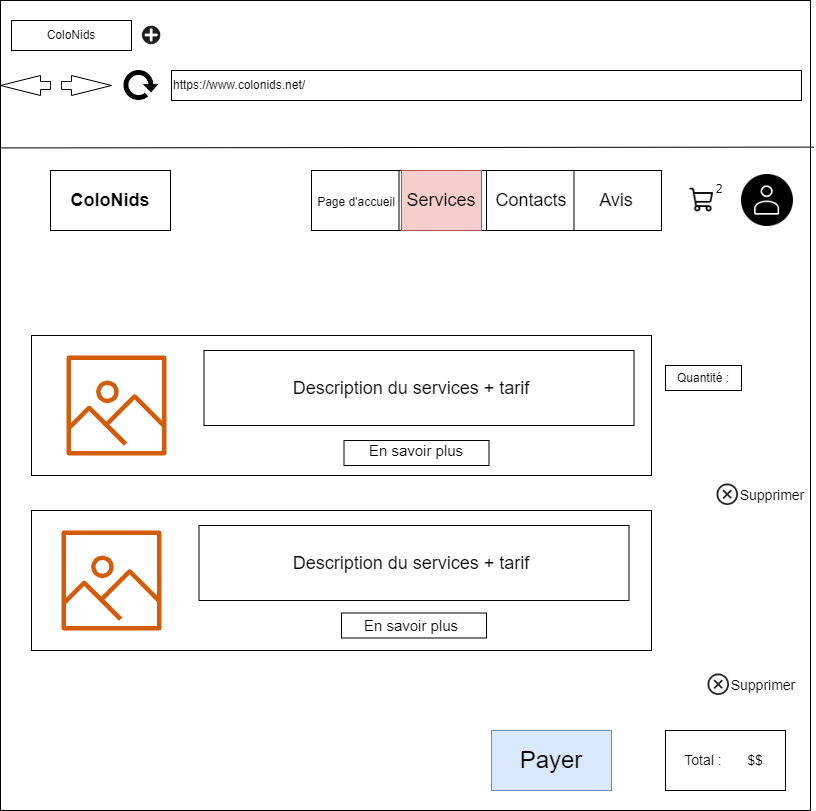

The diagram above was exported from draw.io. Its source (the exported page's mxGraphModel, read from the mxfile embedded in the PNG):
<mxGraphModel dx="1662" dy="737" grid="1" gridSize="10" guides="1" tooltips="1" connect="1" arrows="1" fold="1" page="1" pageScale="1" pageWidth="827" pageHeight="1169" math="0" shadow="0">
  <root>
    <mxCell id="9msg_bm9BsYiHy_-g2Db-0" />
    <mxCell id="9msg_bm9BsYiHy_-g2Db-1" parent="9msg_bm9BsYiHy_-g2Db-0" />
    <mxCell id="9msg_bm9BsYiHy_-g2Db-2" value="" style="whiteSpace=wrap;html=1;aspect=fixed;" parent="9msg_bm9BsYiHy_-g2Db-1" vertex="1">
      <mxGeometry x="9" y="30" width="810" height="810" as="geometry" />
    </mxCell>
    <mxCell id="9msg_bm9BsYiHy_-g2Db-5" value="" style="rounded=0;whiteSpace=wrap;html=1;fontSize=18;" parent="9msg_bm9BsYiHy_-g2Db-1" vertex="1">
      <mxGeometry x="40" y="540" width="620" height="140" as="geometry" />
    </mxCell>
    <mxCell id="9msg_bm9BsYiHy_-g2Db-6" value="" style="rounded=0;whiteSpace=wrap;html=1;fontSize=18;" parent="9msg_bm9BsYiHy_-g2Db-1" vertex="1">
      <mxGeometry x="350" y="642.5" width="145" height="25" as="geometry" />
    </mxCell>
    <mxCell id="9msg_bm9BsYiHy_-g2Db-7" value="ColoNids" style="rounded=0;whiteSpace=wrap;html=1;" parent="9msg_bm9BsYiHy_-g2Db-1" vertex="1">
      <mxGeometry x="20" y="50" width="120" height="30" as="geometry" />
    </mxCell>
    <mxCell id="9msg_bm9BsYiHy_-g2Db-8" value="" style="shape=image;html=1;verticalAlign=top;verticalLabelPosition=bottom;labelBackgroundColor=#ffffff;imageAspect=0;aspect=fixed;image=https://cdn0.iconfinder.com/data/icons/math-business-icon-set/93/1_1-128.png" parent="9msg_bm9BsYiHy_-g2Db-1" vertex="1">
      <mxGeometry x="150" y="55" width="20" height="20" as="geometry" />
    </mxCell>
    <mxCell id="9msg_bm9BsYiHy_-g2Db-9" value="https://www.colonids.net/" style="rounded=0;whiteSpace=wrap;html=1;align=left;" parent="9msg_bm9BsYiHy_-g2Db-1" vertex="1">
      <mxGeometry x="180" y="100" width="630" height="30" as="geometry" />
    </mxCell>
    <mxCell id="9msg_bm9BsYiHy_-g2Db-10" value="" style="html=1;shadow=0;dashed=0;align=center;verticalAlign=middle;shape=mxgraph.arrows2.arrow;dy=0.6;dx=40;notch=0;" parent="9msg_bm9BsYiHy_-g2Db-1" vertex="1">
      <mxGeometry x="70" y="105" width="50" height="20" as="geometry" />
    </mxCell>
    <mxCell id="9msg_bm9BsYiHy_-g2Db-11" value="" style="html=1;shadow=0;dashed=0;align=center;verticalAlign=middle;shape=mxgraph.arrows2.arrow;dy=0.6;dx=40;notch=0;direction=west;" parent="9msg_bm9BsYiHy_-g2Db-1" vertex="1">
      <mxGeometry x="9" y="105" width="50" height="20" as="geometry" />
    </mxCell>
    <mxCell id="9msg_bm9BsYiHy_-g2Db-12" value="" style="shape=image;html=1;verticalAlign=top;verticalLabelPosition=bottom;labelBackgroundColor=#ffffff;imageAspect=0;aspect=fixed;image=https://cdn4.iconfinder.com/data/icons/ionicons/512/icon-refresh-128.png" parent="9msg_bm9BsYiHy_-g2Db-1" vertex="1">
      <mxGeometry x="130" y="95" width="40" height="40" as="geometry" />
    </mxCell>
    <mxCell id="9msg_bm9BsYiHy_-g2Db-13" value="" style="endArrow=none;html=1;rounded=0;entryX=1.004;entryY=0.181;entryDx=0;entryDy=0;entryPerimeter=0;exitX=0.001;exitY=0.182;exitDx=0;exitDy=0;exitPerimeter=0;" parent="9msg_bm9BsYiHy_-g2Db-1" source="9msg_bm9BsYiHy_-g2Db-2" target="9msg_bm9BsYiHy_-g2Db-2" edge="1">
      <mxGeometry width="50" height="50" relative="1" as="geometry">
        <mxPoint x="389" y="200" as="sourcePoint" />
        <mxPoint x="440" y="150" as="targetPoint" />
      </mxGeometry>
    </mxCell>
    <mxCell id="9msg_bm9BsYiHy_-g2Db-14" value="&lt;b&gt;&lt;font style=&quot;font-size: 18px;&quot;&gt;ColoNids&lt;/font&gt;&lt;/b&gt;" style="rounded=0;whiteSpace=wrap;html=1;" parent="9msg_bm9BsYiHy_-g2Db-1" vertex="1">
      <mxGeometry x="59" y="200" width="120" height="60" as="geometry" />
    </mxCell>
    <mxCell id="9msg_bm9BsYiHy_-g2Db-15" value="" style="rounded=0;whiteSpace=wrap;html=1;" parent="9msg_bm9BsYiHy_-g2Db-1" vertex="1">
      <mxGeometry x="320" y="200" width="350" height="60" as="geometry" />
    </mxCell>
    <mxCell id="9msg_bm9BsYiHy_-g2Db-16" value="" style="endArrow=none;html=1;rounded=0;entryX=0.25;entryY=0;entryDx=0;entryDy=0;exitX=0.25;exitY=1;exitDx=0;exitDy=0;" parent="9msg_bm9BsYiHy_-g2Db-1" source="9msg_bm9BsYiHy_-g2Db-15" target="9msg_bm9BsYiHy_-g2Db-15" edge="1">
      <mxGeometry width="50" height="50" relative="1" as="geometry">
        <mxPoint x="290" y="450" as="sourcePoint" />
        <mxPoint x="340" y="400" as="targetPoint" />
      </mxGeometry>
    </mxCell>
    <mxCell id="9msg_bm9BsYiHy_-g2Db-17" value="" style="endArrow=none;html=1;rounded=0;entryX=0.5;entryY=0;entryDx=0;entryDy=0;exitX=0.5;exitY=1;exitDx=0;exitDy=0;" parent="9msg_bm9BsYiHy_-g2Db-1" source="9msg_bm9BsYiHy_-g2Db-15" target="9msg_bm9BsYiHy_-g2Db-15" edge="1">
      <mxGeometry width="50" height="50" relative="1" as="geometry">
        <mxPoint x="290" y="450" as="sourcePoint" />
        <mxPoint x="340" y="400" as="targetPoint" />
      </mxGeometry>
    </mxCell>
    <mxCell id="9msg_bm9BsYiHy_-g2Db-18" value="" style="endArrow=none;html=1;rounded=0;entryX=0.75;entryY=0;entryDx=0;entryDy=0;exitX=0.75;exitY=1;exitDx=0;exitDy=0;" parent="9msg_bm9BsYiHy_-g2Db-1" source="9msg_bm9BsYiHy_-g2Db-15" target="9msg_bm9BsYiHy_-g2Db-15" edge="1">
      <mxGeometry width="50" height="50" relative="1" as="geometry">
        <mxPoint x="290" y="450" as="sourcePoint" />
        <mxPoint x="340" y="400" as="targetPoint" />
      </mxGeometry>
    </mxCell>
    <mxCell id="9msg_bm9BsYiHy_-g2Db-19" value="&lt;span style=&quot;font-size: 12px;&quot;&gt;Page d'accueil&lt;/span&gt;" style="text;html=1;strokeColor=none;fillColor=none;align=center;verticalAlign=middle;whiteSpace=wrap;rounded=0;fontSize=18;" parent="9msg_bm9BsYiHy_-g2Db-1" vertex="1">
      <mxGeometry x="320" y="200" width="90" height="60" as="geometry" />
    </mxCell>
    <mxCell id="9msg_bm9BsYiHy_-g2Db-20" value="Services" style="text;html=1;strokeColor=#b85450;fillColor=#f8cecc;align=center;verticalAlign=middle;whiteSpace=wrap;rounded=0;fontSize=18;" parent="9msg_bm9BsYiHy_-g2Db-1" vertex="1">
      <mxGeometry x="410" y="200" width="80" height="60" as="geometry" />
    </mxCell>
    <mxCell id="9msg_bm9BsYiHy_-g2Db-21" value="Contacts" style="text;html=1;strokeColor=none;fillColor=none;align=center;verticalAlign=middle;whiteSpace=wrap;rounded=0;fontSize=18;" parent="9msg_bm9BsYiHy_-g2Db-1" vertex="1">
      <mxGeometry x="500" y="200" width="80" height="60" as="geometry" />
    </mxCell>
    <mxCell id="9msg_bm9BsYiHy_-g2Db-22" value="Avis" style="text;html=1;strokeColor=none;fillColor=none;align=center;verticalAlign=middle;whiteSpace=wrap;rounded=0;fontSize=18;" parent="9msg_bm9BsYiHy_-g2Db-1" vertex="1">
      <mxGeometry x="580" y="200" width="90" height="60" as="geometry" />
    </mxCell>
    <mxCell id="9msg_bm9BsYiHy_-g2Db-23" value="" style="rounded=0;whiteSpace=wrap;html=1;fontSize=18;" parent="9msg_bm9BsYiHy_-g2Db-1" vertex="1">
      <mxGeometry x="40" y="365" width="620" height="140" as="geometry" />
    </mxCell>
    <mxCell id="9msg_bm9BsYiHy_-g2Db-24" value="" style="sketch=0;outlineConnect=0;fontColor=#232F3E;gradientColor=none;fillColor=#D45B07;strokeColor=none;dashed=0;verticalLabelPosition=bottom;verticalAlign=top;align=center;html=1;fontSize=12;fontStyle=0;aspect=fixed;pointerEvents=1;shape=mxgraph.aws4.container_registry_image;" parent="9msg_bm9BsYiHy_-g2Db-1" vertex="1">
      <mxGeometry x="75" y="385" width="100" height="100" as="geometry" />
    </mxCell>
    <mxCell id="9msg_bm9BsYiHy_-g2Db-25" value="" style="rounded=0;whiteSpace=wrap;html=1;fontSize=18;" parent="9msg_bm9BsYiHy_-g2Db-1" vertex="1">
      <mxGeometry x="212.5" y="380" width="430" height="75" as="geometry" />
    </mxCell>
    <mxCell id="9msg_bm9BsYiHy_-g2Db-26" value="Description du services + tarif" style="text;html=1;strokeColor=none;fillColor=none;align=center;verticalAlign=middle;whiteSpace=wrap;rounded=0;fontSize=18;" parent="9msg_bm9BsYiHy_-g2Db-1" vertex="1">
      <mxGeometry x="295" y="402.5" width="250" height="30" as="geometry" />
    </mxCell>
    <mxCell id="9msg_bm9BsYiHy_-g2Db-27" value="" style="rounded=0;whiteSpace=wrap;html=1;fontSize=18;" parent="9msg_bm9BsYiHy_-g2Db-1" vertex="1">
      <mxGeometry x="352.5" y="470" width="145" height="25" as="geometry" />
    </mxCell>
    <mxCell id="9msg_bm9BsYiHy_-g2Db-28" value="&lt;font style=&quot;font-size: 15px;&quot;&gt;En savoir plus&lt;/font&gt;" style="text;html=1;strokeColor=none;fillColor=none;align=center;verticalAlign=middle;whiteSpace=wrap;rounded=0;fontSize=18;" parent="9msg_bm9BsYiHy_-g2Db-1" vertex="1">
      <mxGeometry x="355" y="465" width="140" height="30" as="geometry" />
    </mxCell>
    <mxCell id="9msg_bm9BsYiHy_-g2Db-29" value="" style="sketch=0;outlineConnect=0;fontColor=#232F3E;gradientColor=none;fillColor=#D45B07;strokeColor=none;dashed=0;verticalLabelPosition=bottom;verticalAlign=top;align=center;html=1;fontSize=12;fontStyle=0;aspect=fixed;pointerEvents=1;shape=mxgraph.aws4.container_registry_image;" parent="9msg_bm9BsYiHy_-g2Db-1" vertex="1">
      <mxGeometry x="70" y="560" width="100" height="100" as="geometry" />
    </mxCell>
    <mxCell id="9msg_bm9BsYiHy_-g2Db-30" value="" style="rounded=0;whiteSpace=wrap;html=1;fontSize=18;" parent="9msg_bm9BsYiHy_-g2Db-1" vertex="1">
      <mxGeometry x="207.5" y="555" width="430" height="75" as="geometry" />
    </mxCell>
    <mxCell id="9msg_bm9BsYiHy_-g2Db-31" value="Description du services + tarif" style="text;html=1;strokeColor=none;fillColor=none;align=center;verticalAlign=middle;whiteSpace=wrap;rounded=0;fontSize=18;" parent="9msg_bm9BsYiHy_-g2Db-1" vertex="1">
      <mxGeometry x="300" y="577.5" width="240" height="30" as="geometry" />
    </mxCell>
    <mxCell id="9msg_bm9BsYiHy_-g2Db-32" value="&lt;font style=&quot;font-size: 15px;&quot;&gt;En savoir plus&lt;/font&gt;" style="text;html=1;strokeColor=none;fillColor=none;align=center;verticalAlign=middle;whiteSpace=wrap;rounded=0;fontSize=18;" parent="9msg_bm9BsYiHy_-g2Db-1" vertex="1">
      <mxGeometry x="350" y="640" width="140" height="30" as="geometry" />
    </mxCell>
    <mxCell id="9msg_bm9BsYiHy_-g2Db-37" value="" style="shape=image;html=1;verticalAlign=top;verticalLabelPosition=bottom;labelBackgroundColor=#ffffff;imageAspect=0;aspect=fixed;image=https://cdn3.iconfinder.com/data/icons/essential-rounded/64/Rounded-31-128.png" parent="9msg_bm9BsYiHy_-g2Db-1" vertex="1">
      <mxGeometry x="750" y="204" width="52" height="52" as="geometry" />
    </mxCell>
    <mxCell id="9msg_bm9BsYiHy_-g2Db-38" value="" style="shape=image;html=1;verticalAlign=top;verticalLabelPosition=bottom;labelBackgroundColor=#ffffff;imageAspect=0;aspect=fixed;image=https://cdn0.iconfinder.com/data/icons/phosphor-regular-vol-4/256/shopping-cart-128.png;strokeColor=#FFFFFF;" parent="9msg_bm9BsYiHy_-g2Db-1" vertex="1">
      <mxGeometry x="697.5" y="216" width="28" height="28" as="geometry" />
    </mxCell>
    <mxCell id="9msg_bm9BsYiHy_-g2Db-39" value="2" style="text;html=1;strokeColor=none;fillColor=none;align=center;verticalAlign=middle;whiteSpace=wrap;rounded=0;" parent="9msg_bm9BsYiHy_-g2Db-1" vertex="1">
      <mxGeometry x="697.5" y="204" width="60" height="30" as="geometry" />
    </mxCell>
    <mxCell id="sx-u4KRCUmX1oFIDguln-17" value="" style="shape=image;html=1;verticalAlign=top;verticalLabelPosition=bottom;labelBackgroundColor=#ffffff;imageAspect=0;aspect=fixed;image=https://cdn4.iconfinder.com/data/icons/essentials-71/24/039_-_Cross-128.png;strokeColor=#FFFFFF;fontSize=14;fillColor=#FFFFFF;" parent="9msg_bm9BsYiHy_-g2Db-1" vertex="1">
      <mxGeometry x="725.5" y="513.5" width="21.5" height="21.5" as="geometry" />
    </mxCell>
    <mxCell id="sx-u4KRCUmX1oFIDguln-18" value="Supprimer" style="text;html=1;strokeColor=none;fillColor=none;align=center;verticalAlign=middle;whiteSpace=wrap;rounded=0;fontSize=14;" parent="9msg_bm9BsYiHy_-g2Db-1" vertex="1">
      <mxGeometry x="751" y="510" width="60" height="30" as="geometry" />
    </mxCell>
    <mxCell id="sx-u4KRCUmX1oFIDguln-25" value="" style="shape=image;html=1;verticalAlign=top;verticalLabelPosition=bottom;labelBackgroundColor=#ffffff;imageAspect=0;aspect=fixed;image=https://cdn4.iconfinder.com/data/icons/essentials-71/24/039_-_Cross-128.png;strokeColor=#FFFFFF;fontSize=14;fillColor=#FFFFFF;" parent="9msg_bm9BsYiHy_-g2Db-1" vertex="1">
      <mxGeometry x="716.5" y="703.5" width="21.5" height="21.5" as="geometry" />
    </mxCell>
    <mxCell id="sx-u4KRCUmX1oFIDguln-26" value="Supprimer" style="text;html=1;strokeColor=none;fillColor=none;align=center;verticalAlign=middle;whiteSpace=wrap;rounded=0;fontSize=14;" parent="9msg_bm9BsYiHy_-g2Db-1" vertex="1">
      <mxGeometry x="742" y="700" width="60" height="30" as="geometry" />
    </mxCell>
    <mxCell id="C52uwRKPleezAURztzL0-0" value="" style="rounded=0;whiteSpace=wrap;html=1;fontSize=14;" parent="9msg_bm9BsYiHy_-g2Db-1" vertex="1">
      <mxGeometry x="674" y="760" width="120" height="60" as="geometry" />
    </mxCell>
    <mxCell id="C52uwRKPleezAURztzL0-1" value="Total :" style="text;html=1;strokeColor=none;fillColor=none;align=center;verticalAlign=middle;whiteSpace=wrap;rounded=0;fontSize=14;" parent="9msg_bm9BsYiHy_-g2Db-1" vertex="1">
      <mxGeometry x="682" y="775" width="60" height="30" as="geometry" />
    </mxCell>
    <mxCell id="C52uwRKPleezAURztzL0-2" value="$$" style="text;html=1;strokeColor=none;fillColor=none;align=center;verticalAlign=middle;whiteSpace=wrap;rounded=0;fontSize=14;" parent="9msg_bm9BsYiHy_-g2Db-1" vertex="1">
      <mxGeometry x="734" y="775" width="60" height="30" as="geometry" />
    </mxCell>
    <mxCell id="G6OgzdLYoXaLztr1fkk3-1" value="Quantité :" style="rounded=0;whiteSpace=wrap;html=1;" parent="9msg_bm9BsYiHy_-g2Db-1" vertex="1">
      <mxGeometry x="674" y="395" width="76" height="25" as="geometry" />
    </mxCell>
    <mxCell id="S9q1bDYmKaODUi12slLk-0" value="&lt;font style=&quot;font-size: 24px;&quot;&gt;Payer&lt;/font&gt;" style="rounded=0;whiteSpace=wrap;html=1;fillColor=#dae8fc;strokeColor=#6c8ebf;" parent="9msg_bm9BsYiHy_-g2Db-1" vertex="1">
      <mxGeometry x="500" y="760" width="120" height="60" as="geometry" />
    </mxCell>
  </root>
</mxGraphModel>